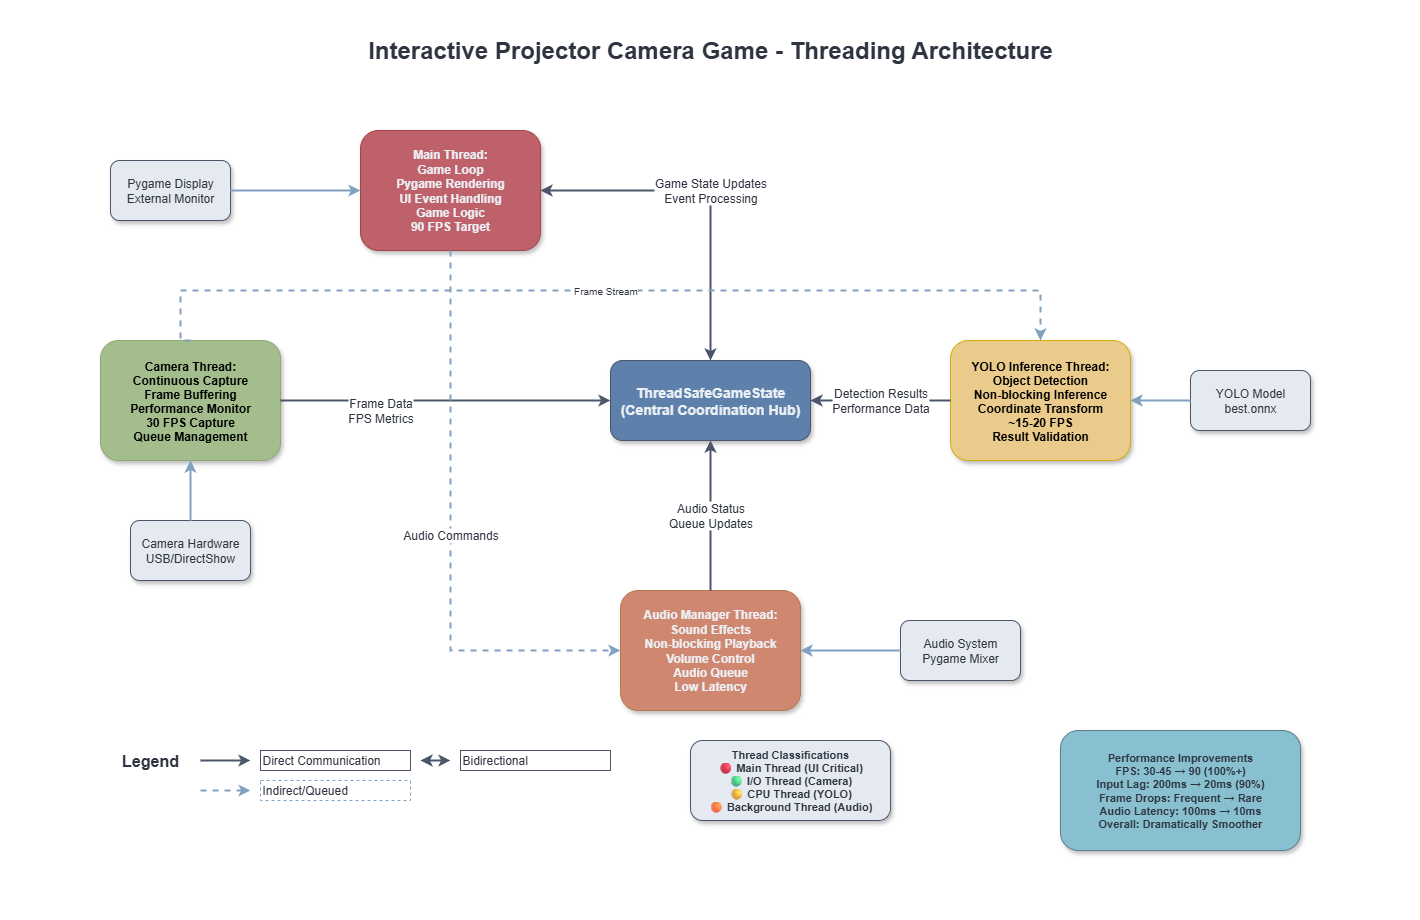

The diagram above was exported from draw.io. Its source (the exported page's mxGraphModel, read from the mxfile embedded in the PNG):
<mxGraphModel dx="1310" dy="752" grid="1" gridSize="10" guides="1" tooltips="1" connect="1" arrows="1" fold="1" page="1" pageScale="1" pageWidth="1400" pageHeight="900" math="0" shadow="0">
  <root>
    <mxCell id="0" />
    <mxCell id="1" parent="0" />
    <mxCell id="title" value="Interactive Projector Camera Game - Threading Architecture" style="text;html=1;strokeColor=none;fillColor=none;align=center;verticalAlign=middle;whiteSpace=wrap;rounded=0;fontSize=24;fontStyle=1;fontColor=#2E3440;" parent="1" vertex="1">
      <mxGeometry x="350" y="20" width="700" height="40" as="geometry" />
    </mxCell>
    <mxCell id="game-state-manager" value="ThreadSafeGameState&#10;(Central Coordination Hub)" style="rounded=1;whiteSpace=wrap;html=1;fillColor=#5E81AC;strokeColor=#4C566A;fontColor=#ECEFF4;fontSize=14;fontStyle=1;shadow=1;labelBorderColor=none;" parent="1" vertex="1">
      <mxGeometry x="600" y="350" width="200" height="80" as="geometry" />
    </mxCell>
    <mxCell id="main-thread" value="Main Thread:&lt;div&gt;Game Loop&lt;br&gt;Pygame Rendering&lt;br&gt;UI Event Handling&lt;br&gt;Game Logic&lt;br&gt;90 FPS Target&lt;/div&gt;" style="rounded=1;whiteSpace=wrap;html=1;fillColor=#BF616A;strokeColor=#A54545;fontColor=#ECEFF4;fontSize=12;fontStyle=1;shadow=1;" parent="1" vertex="1">
      <mxGeometry x="350" y="120" width="180" height="120" as="geometry" />
    </mxCell>
    <mxCell id="camera-thread" value="Camera Thread:&#10;Continuous Capture&#10;Frame Buffering&#10;Performance Monitor&#10;30 FPS Capture&#10;Queue Management" style="rounded=1;fillColor=#A3BE8C;strokeColor=#8FA876;fontColor=light-dark(#000000,#BBC1CB);fontSize=12;fontStyle=1;shadow=1;" parent="1" vertex="1">
      <mxGeometry x="90" y="330" width="180" height="120" as="geometry" />
    </mxCell>
    <mxCell id="yolo-thread" value="YOLO Inference Thread:&#10;Object Detection&#10;Non-blocking Inference&#10;Coordinate Transform&#10;~15-20 FPS&#10;Result Validation" style="rounded=1;fillColor=#EBCB8B;strokeColor=#D4AC0D;fontColor=light-dark(#000000,#BBC1CB);fontSize=12;fontStyle=1;shadow=1;" parent="1" vertex="1">
      <mxGeometry x="940" y="330" width="180" height="120" as="geometry" />
    </mxCell>
    <mxCell id="audio-thread" value="Audio Manager Thread:&lt;div&gt;Sound Effects&lt;br&gt;Non-blocking Playback&lt;br&gt;Volume Control&lt;br&gt;Audio Queue&lt;br&gt;Low Latency&lt;/div&gt;" style="rounded=1;whiteSpace=wrap;html=1;fillColor=#D08770;strokeColor=#B7784F;fontColor=#ECEFF4;fontSize=12;fontStyle=1;shadow=1;" parent="1" vertex="1">
      <mxGeometry x="610" y="580" width="180" height="120" as="geometry" />
    </mxCell>
    <mxCell id="main-to-gamestate" value="Game State Updates&#10;Event Processing" style="edgeStyle=orthogonalEdgeStyle;rounded=0;orthogonalLoop=1;jettySize=auto;html=1;entryX=0.5;entryY=0;entryDx=0;entryDy=0;strokeColor=#4C566A;fontSize=12;fontColor=#2E3440;strokeWidth=2;startArrow=classic;endArrow=classic;exitX=1;exitY=0.5;exitDx=0;exitDy=0;" parent="1" source="main-thread" target="game-state-manager" edge="1">
      <mxGeometry relative="1" as="geometry">
        <Array as="points">
          <mxPoint x="700" y="180" />
        </Array>
        <mxPoint x="600" y="200" as="sourcePoint" />
      </mxGeometry>
    </mxCell>
    <mxCell id="camera-to-gamestate" value="Frame Data&#10;FPS Metrics" style="edgeStyle=orthogonalEdgeStyle;rounded=0;orthogonalLoop=1;jettySize=auto;html=1;entryX=0;entryY=0.5;entryDx=0;entryDy=0;exitX=1;exitY=0.5;exitDx=0;exitDy=0;strokeColor=#4C566A;fontSize=12;fontColor=#2E3440;strokeWidth=2;endArrow=classic;" parent="1" source="camera-thread" target="game-state-manager" edge="1">
      <mxGeometry x="-0.3939" y="-10" relative="1" as="geometry">
        <mxPoint as="offset" />
      </mxGeometry>
    </mxCell>
    <mxCell id="yolo-to-gamestate" value="Detection Results&#10;Performance Data" style="edgeStyle=orthogonalEdgeStyle;rounded=0;orthogonalLoop=1;jettySize=auto;html=1;entryX=1;entryY=0.5;entryDx=0;entryDy=0;exitX=0;exitY=0.5;exitDx=0;exitDy=0;strokeColor=#4C566A;fontSize=12;fontColor=#2E3440;strokeWidth=2;endArrow=classic;" parent="1" source="yolo-thread" target="game-state-manager" edge="1">
      <mxGeometry relative="1" as="geometry" />
    </mxCell>
    <mxCell id="audio-to-gamestate" value="Audio Status&#10;Queue Updates" style="edgeStyle=orthogonalEdgeStyle;rounded=0;orthogonalLoop=1;jettySize=auto;html=1;entryX=0.5;entryY=1;entryDx=0;entryDy=0;exitX=0.5;exitY=0;exitDx=0;exitDy=0;strokeColor=#4C566A;fontSize=12;fontColor=#2E3440;strokeWidth=2;endArrow=classic;" parent="1" source="audio-thread" target="game-state-manager" edge="1">
      <mxGeometry relative="1" as="geometry" />
    </mxCell>
    <mxCell id="camera-to-yolo" value="Frame Stream" style="edgeStyle=orthogonalEdgeStyle;rounded=0;orthogonalLoop=1;jettySize=auto;html=1;entryX=0.5;entryY=0;entryDx=0;entryDy=0;exitX=0.5;exitY=0;exitDx=0;exitDy=0;strokeColor=#81A1C1;fontSize=10;fontColor=#2E3440;strokeWidth=2;endArrow=classic;dashed=1;" parent="1" source="camera-thread" target="yolo-thread" edge="1">
      <mxGeometry relative="1" as="geometry">
        <Array as="points">
          <mxPoint x="170" y="280" />
          <mxPoint x="1030" y="280" />
        </Array>
      </mxGeometry>
    </mxCell>
    <mxCell id="main-to-audio" value="Audio Commands" style="edgeStyle=orthogonalEdgeStyle;rounded=0;orthogonalLoop=1;jettySize=auto;html=1;entryX=0;entryY=0.5;entryDx=0;entryDy=0;exitX=0.5;exitY=1;exitDx=0;exitDy=0;strokeColor=#81A1C1;fontSize=12;fontColor=#2E3440;strokeWidth=2;endArrow=classic;dashed=1;" parent="1" source="main-thread" target="audio-thread" edge="1">
      <mxGeometry relative="1" as="geometry">
        <Array as="points">
          <mxPoint x="440" y="640" />
        </Array>
      </mxGeometry>
    </mxCell>
    <mxCell id="camera-hardware" value="Camera Hardware&lt;br&gt;USB/DirectShow" style="rounded=1;whiteSpace=wrap;html=1;fillColor=#E5E9F0;strokeColor=#4C566A;fontColor=#2E3440;fontSize=12;shadow=1;" parent="1" vertex="1">
      <mxGeometry x="120" y="510" width="120" height="60" as="geometry" />
    </mxCell>
    <mxCell id="yolo-model" value="YOLO Model&lt;br&gt;best.onnx" style="rounded=1;whiteSpace=wrap;html=1;fillColor=#E5E9F0;strokeColor=#4C566A;fontColor=#2E3440;fontSize=12;shadow=1;" parent="1" vertex="1">
      <mxGeometry x="1180" y="360" width="120" height="60" as="geometry" />
    </mxCell>
    <mxCell id="pygame-display" value="Pygame Display&lt;br&gt;External Monitor" style="rounded=1;whiteSpace=wrap;html=1;fillColor=#E5E9F0;strokeColor=#4C566A;fontColor=#2E3440;fontSize=12;shadow=1;" parent="1" vertex="1">
      <mxGeometry x="100" y="150" width="120" height="60" as="geometry" />
    </mxCell>
    <mxCell id="audio-system" value="Audio System&lt;br&gt;Pygame Mixer" style="rounded=1;whiteSpace=wrap;html=1;fillColor=#E5E9F0;strokeColor=#4C566A;fontColor=#2E3440;fontSize=12;shadow=1;" parent="1" vertex="1">
      <mxGeometry x="890" y="610" width="120" height="60" as="geometry" />
    </mxCell>
    <mxCell id="camera-hw-connection" value="" style="edgeStyle=orthogonalEdgeStyle;rounded=0;orthogonalLoop=1;jettySize=auto;html=1;entryX=0.5;entryY=1;entryDx=0;entryDy=0;exitX=0.5;exitY=0;exitDx=0;exitDy=0;strokeColor=#81A1C1;strokeWidth=2;endArrow=classic;" parent="1" source="camera-hardware" target="camera-thread" edge="1">
      <mxGeometry relative="1" as="geometry" />
    </mxCell>
    <mxCell id="yolo-model-connection" value="" style="edgeStyle=orthogonalEdgeStyle;rounded=0;orthogonalLoop=1;jettySize=auto;html=1;entryX=1;entryY=0.5;entryDx=0;entryDy=0;exitX=0;exitY=0.5;exitDx=0;exitDy=0;strokeColor=#81A1C1;strokeWidth=2;endArrow=classic;" parent="1" source="yolo-model" target="yolo-thread" edge="1">
      <mxGeometry relative="1" as="geometry" />
    </mxCell>
    <mxCell id="display-connection" value="" style="edgeStyle=orthogonalEdgeStyle;rounded=0;orthogonalLoop=1;jettySize=auto;html=1;entryX=0;entryY=0.5;entryDx=0;entryDy=0;exitX=1;exitY=0.5;exitDx=0;exitDy=0;strokeColor=#81A1C1;strokeWidth=2;endArrow=classic;" parent="1" source="pygame-display" target="main-thread" edge="1">
      <mxGeometry relative="1" as="geometry" />
    </mxCell>
    <mxCell id="audio-hw-connection" value="" style="edgeStyle=orthogonalEdgeStyle;rounded=0;orthogonalLoop=1;jettySize=auto;html=1;entryX=1;entryY=0.5;entryDx=0;entryDy=0;exitX=0;exitY=0.5;exitDx=0;exitDy=0;strokeColor=#81A1C1;strokeWidth=2;endArrow=classic;" parent="1" source="audio-system" target="audio-thread" edge="1">
      <mxGeometry relative="1" as="geometry" />
    </mxCell>
    <mxCell id="performance-metrics" value="Performance Improvements&lt;br&gt;FPS: 30-45 → 90 (100%+)&lt;br&gt;Input Lag: 200ms → 20ms (90%)&lt;br&gt;Frame Drops: Frequent → Rare&lt;br&gt;Audio Latency: 100ms → 10ms&lt;br&gt;Overall: Dramatically Smoother" style="rounded=1;whiteSpace=wrap;html=1;fillColor=#88C0D0;strokeColor=#5E7F8A;fontColor=#2E3440;fontSize=11;fontStyle=1;shadow=1;" parent="1" vertex="1">
      <mxGeometry x="1050" y="720" width="240" height="120" as="geometry" />
    </mxCell>
    <mxCell id="legend-title" value="Legend" style="text;html=1;strokeColor=none;fillColor=none;align=center;verticalAlign=middle;whiteSpace=wrap;rounded=0;fontSize=16;fontStyle=1;fontColor=#2E3440;" parent="1" vertex="1">
      <mxGeometry x="110" y="740" width="60" height="20" as="geometry" />
    </mxCell>
    <mxCell id="legend-solid" value="Direct Communication" style="text;html=1;strokeColor=#4C566A;fillColor=none;align=left;verticalAlign=middle;whiteSpace=wrap;rounded=0;fontSize=12;fontColor=#2E3440;" parent="1" vertex="1">
      <mxGeometry x="250" y="740" width="150" height="20" as="geometry" />
    </mxCell>
    <mxCell id="legend-dashed" value="Indirect/Queued" style="text;html=1;strokeColor=#81A1C1;fillColor=none;align=left;verticalAlign=middle;whiteSpace=wrap;rounded=0;fontSize=12;fontColor=#2E3440;dashed=1;" parent="1" vertex="1">
      <mxGeometry x="250" y="770" width="150" height="20" as="geometry" />
    </mxCell>
    <mxCell id="legend-bidirectional" value="Bidirectional" style="text;html=1;strokeColor=#4C566A;fillColor=none;align=left;verticalAlign=middle;whiteSpace=wrap;rounded=0;fontSize=12;fontColor=#2E3440;" parent="1" vertex="1">
      <mxGeometry x="450" y="740" width="150" height="20" as="geometry" />
    </mxCell>
    <mxCell id="legend-line-solid" value="" style="endArrow=classic;html=1;rounded=0;strokeColor=#4C566A;strokeWidth=2;" parent="1" edge="1">
      <mxGeometry width="50" height="50" relative="1" as="geometry">
        <mxPoint x="190" y="750" as="sourcePoint" />
        <mxPoint x="240" y="750" as="targetPoint" />
      </mxGeometry>
    </mxCell>
    <mxCell id="legend-line-dashed" value="" style="endArrow=classic;html=1;rounded=0;strokeColor=#81A1C1;strokeWidth=2;dashed=1;" parent="1" edge="1">
      <mxGeometry width="50" height="50" relative="1" as="geometry">
        <mxPoint x="190" y="780" as="sourcePoint" />
        <mxPoint x="240" y="780" as="targetPoint" />
      </mxGeometry>
    </mxCell>
    <mxCell id="legend-line-bidirectional" value="" style="endArrow=classic;startArrow=classic;html=1;rounded=0;strokeColor=#4C566A;strokeWidth=2;" parent="1" edge="1">
      <mxGeometry width="50" height="50" relative="1" as="geometry">
        <mxPoint x="410" y="750" as="sourcePoint" />
        <mxPoint x="440" y="750" as="targetPoint" />
      </mxGeometry>
    </mxCell>
    <mxCell id="thread-types" value="Thread Classifications&#10;🔴 Main Thread (UI Critical)&#10;🟢 I/O Thread (Camera)&#10;🟡 CPU Thread (YOLO)&#10;🟠 Background Thread (Audio)" style="rounded=1;whiteSpace=wrap;html=1;fillColor=#E5E9F0;strokeColor=#4C566A;fontColor=#2E3440;fontSize=11;fontStyle=1;shadow=1;" parent="1" vertex="1">
      <mxGeometry x="680" y="730" width="200" height="80" as="geometry" />
    </mxCell>
  </root>
</mxGraphModel>